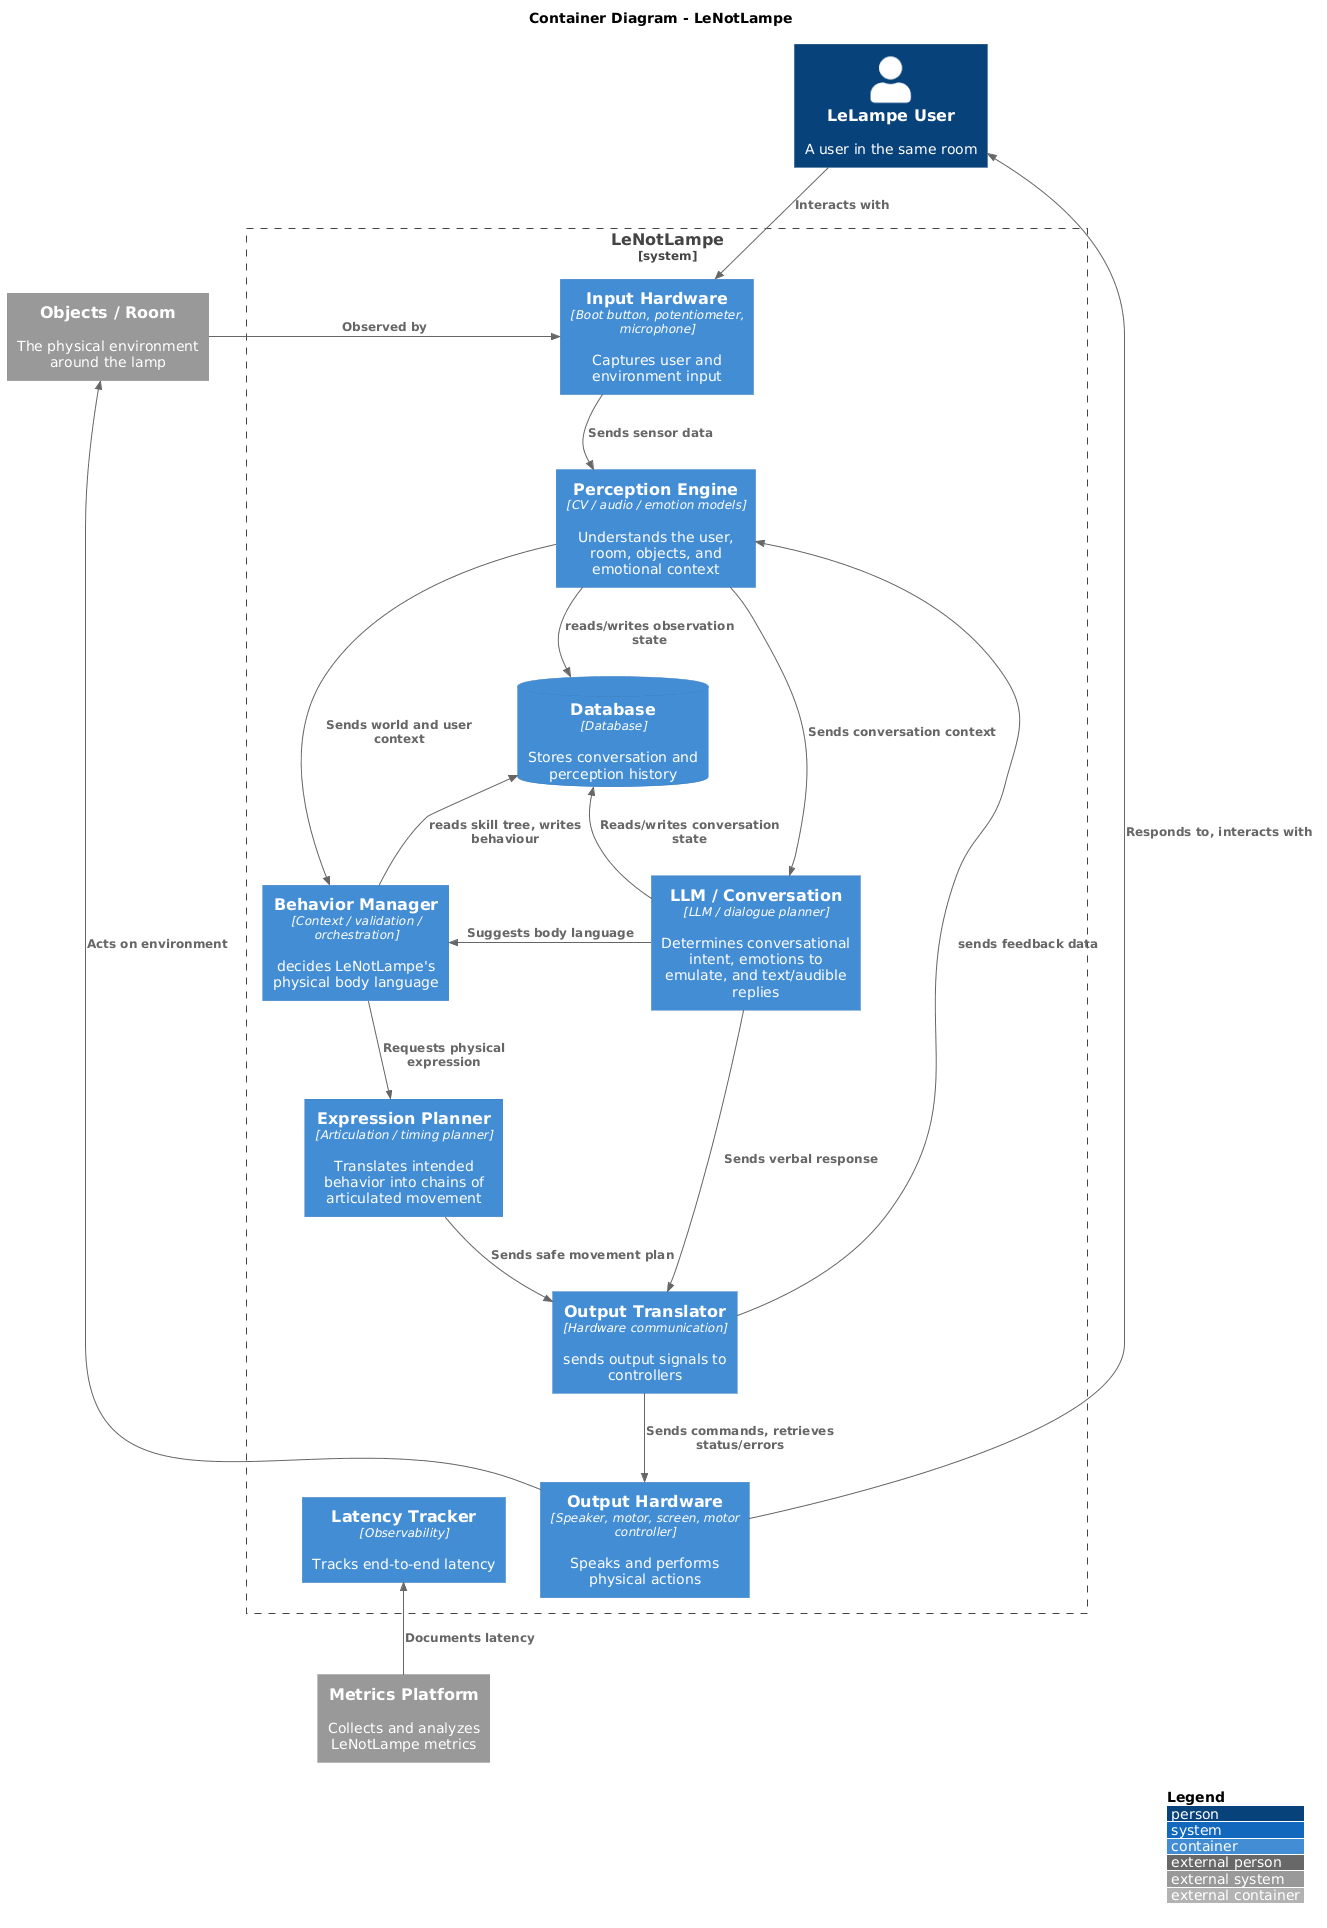

The diagram above was rendered by PlantUML. Its source (embedded in the PNG):
@startuml
!include <C4/C4_Container>

LAYOUT_TOP_DOWN()
LAYOUT_WITH_LEGEND()

title Container Diagram - LeNotLampe

Person(user, "LeLampe User", "A user in the same room")
System_Ext(room, "Objects / Room", "The physical environment around the lamp")
System_Ext(metrics, "Metrics Platform", "Collects and analyzes LeNotLampe metrics")

System_Boundary(lenotlampe, "LeNotLampe") {

    Container(input, "Input Hardware", "Boot button, potentiometer, microphone", "Captures user and environment input")

    Container(perception, "Perception Engine", "CV / audio / emotion models", "Understands the user, room, objects, and emotional context")

    Container(conversation, "LLM / Conversation", "LLM / dialogue planner", "Determines conversational intent, emotions to emulate, and text/audible replies")

    Container(planner, "Behavior Manager", "Context / validation / orchestration", "decides LeNotLampe's physical body language")

    Container(expression, "Expression Planner", "Articulation / timing planner", "Translates intended behavior into chains of articulated movement")

    Container(trans, "Output Translator", "Hardware communication", "sends output signals to controllers")

    Container(output, "Output Hardware", "Speaker, motor, screen, motor controller", "Speaks and performs physical actions")

    ContainerDb(database, "Database", "Database", "Stores conversation and perception history")

    Container(latency, "Latency Tracker", "Observability", "Tracks end-to-end latency")
}

Rel_D(user, input, "Interacts with")
Rel_R(room, input, "Observed by")
Rel_D(input, perception, "Sends sensor data")

Rel_D(perception, planner, "Sends world and user context")
Rel_R(perception, conversation, "Sends conversation context")

Rel_L(conversation, planner, "Suggests body language")
Rel_D(planner, expression, "Requests physical expression")
Rel_D(expression, trans, "Sends safe movement plan")
Rel_U(planner,database, "reads skill tree, writes behaviour")
Rel_D(trans, output, "Sends commands, retrieves status/errors ")

Rel_U(output, user, "Responds to, interacts with")
Rel_L(output, room, "Acts on environment")

Rel_U(conversation, database, "Reads/writes conversation state")
Rel(perception, database, "reads/writes observation state")
Rel_U(metrics, latency, "Documents latency")

Rel(conversation, trans, "Sends verbal response")

Rel(trans,perception,"sends feedback data")

Lay_D(input, perception)
Lay_D(perception, planner)
Lay_D(planner, expression)
Lay_D(expression, trans)
Lay_R(perception, conversation)
Lay_L(output,latency)
@enduml